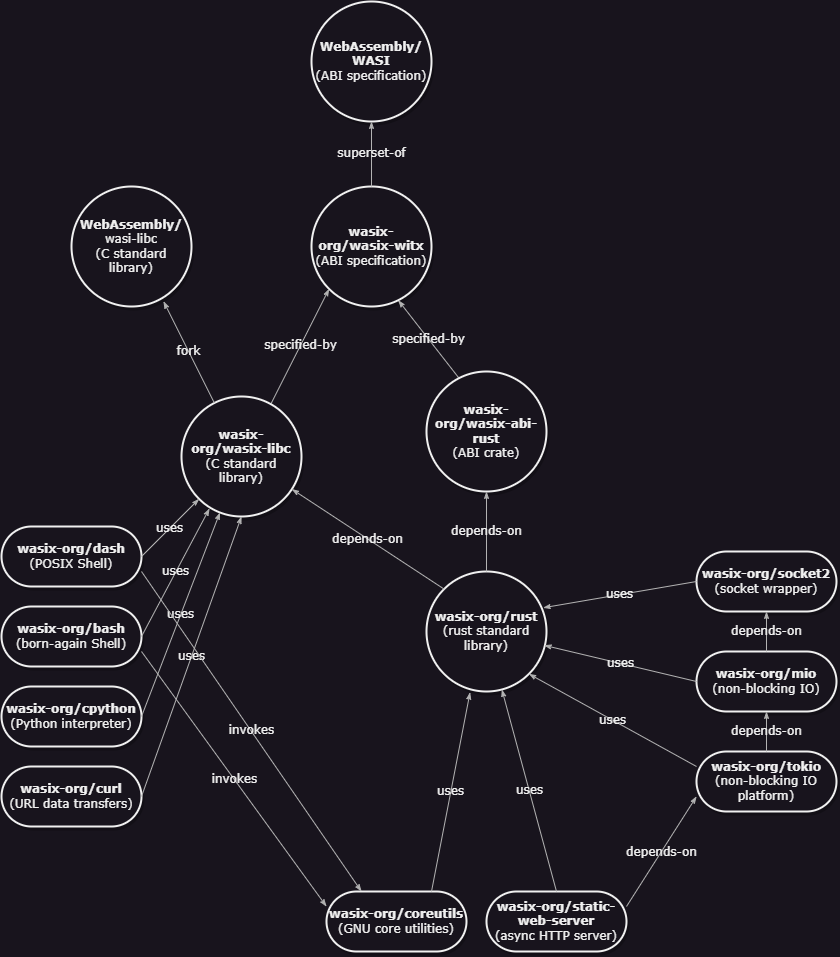

The diagram above was exported from draw.io. Its source (the exported page's mxGraphModel, read from the mxfile embedded in the PNG):
<mxGraphModel dx="2333" dy="1923" grid="1" gridSize="10" guides="1" tooltips="1" connect="1" arrows="1" fold="1" page="1" pageScale="1" pageWidth="1100" pageHeight="850" background="none" math="0" shadow="0">
  <root>
    <mxCell id="0" />
    <mxCell id="1" parent="0" />
    <mxCell id="2c924340bb9dbf6c-4" value="&lt;b&gt;wasix-org/wasix-witx&lt;/b&gt;&lt;br&gt;(ABI specification)" style="ellipse;whiteSpace=wrap;html=1;rounded=1;shadow=1;comic=0;labelBackgroundColor=none;strokeWidth=2;fontFamily=Verdana;fontSize=12;align=center;" parent="1" vertex="1">
      <mxGeometry x="470" y="105" width="120" height="120" as="geometry" />
    </mxCell>
    <mxCell id="2c924340bb9dbf6c-33" value="specified-by" style="edgeStyle=none;rounded=1;html=1;labelBackgroundColor=none;startArrow=none;startFill=0;startSize=5;endArrow=classicThin;endFill=1;endSize=5;jettySize=auto;orthogonalLoop=1;strokeColor=#B3B3B3;strokeWidth=1;fontFamily=Verdana;fontSize=12;exitX=0.747;exitY=0.058;exitDx=0;exitDy=0;entryX=0;entryY=1;entryDx=0;entryDy=0;exitPerimeter=0;" parent="1" source="P7lKFxrB4OPsHLQeTu6b-1" target="2c924340bb9dbf6c-4" edge="1">
      <mxGeometry relative="1" as="geometry">
        <mxPoint x="360" y="225" as="targetPoint" />
      </mxGeometry>
    </mxCell>
    <mxCell id="P7lKFxrB4OPsHLQeTu6b-1" value="&lt;b&gt;wasix-org/wasix-libc&lt;/b&gt;&lt;br&gt;(C standard library)" style="ellipse;whiteSpace=wrap;html=1;rounded=1;shadow=1;comic=0;labelBackgroundColor=none;strokeWidth=2;fontFamily=Verdana;fontSize=12;align=center;" parent="1" vertex="1">
      <mxGeometry x="340" y="315" width="120" height="120" as="geometry" />
    </mxCell>
    <mxCell id="P7lKFxrB4OPsHLQeTu6b-2" value="&lt;b&gt;wasix-org/rust&lt;/b&gt;&lt;br&gt;(rust standard library)" style="ellipse;whiteSpace=wrap;html=1;rounded=1;shadow=1;comic=0;labelBackgroundColor=none;strokeWidth=2;fontFamily=Verdana;fontSize=12;align=center;" parent="1" vertex="1">
      <mxGeometry x="585" y="490" width="120" height="120" as="geometry" />
    </mxCell>
    <mxCell id="P7lKFxrB4OPsHLQeTu6b-3" value="depends-on" style="edgeStyle=none;rounded=1;html=1;labelBackgroundColor=none;startArrow=none;startFill=0;startSize=5;endArrow=classicThin;endFill=1;endSize=5;jettySize=auto;orthogonalLoop=1;strokeColor=#B3B3B3;strokeWidth=1;fontFamily=Verdana;fontSize=12;exitX=0;exitY=0;exitDx=0;exitDy=0;" parent="1" source="P7lKFxrB4OPsHLQeTu6b-2" target="P7lKFxrB4OPsHLQeTu6b-1" edge="1">
      <mxGeometry relative="1" as="geometry">
        <mxPoint x="502" y="186" as="sourcePoint" />
        <mxPoint x="578" y="303" as="targetPoint" />
      </mxGeometry>
    </mxCell>
    <mxCell id="P7lKFxrB4OPsHLQeTu6b-4" value="specified-by" style="edgeStyle=none;rounded=1;html=1;labelBackgroundColor=none;startArrow=none;startFill=0;startSize=5;endArrow=classicThin;endFill=1;endSize=5;jettySize=auto;orthogonalLoop=1;strokeColor=#B3B3B3;strokeWidth=1;fontFamily=Verdana;fontSize=12;exitX=0.268;exitY=0.052;exitDx=0;exitDy=0;entryX=0.723;entryY=0.948;entryDx=0;entryDy=0;entryPerimeter=0;exitPerimeter=0;" parent="1" source="7VYVy6A2ljFFl37tB03Q-1" target="2c924340bb9dbf6c-4" edge="1">
      <mxGeometry relative="1" as="geometry">
        <mxPoint x="708" y="247" as="sourcePoint" />
        <mxPoint x="660" y="185" as="targetPoint" />
      </mxGeometry>
    </mxCell>
    <mxCell id="P7lKFxrB4OPsHLQeTu6b-5" value="&lt;b&gt;wasix-org/mio&lt;/b&gt;&lt;br&gt;(non-blocking IO)" style="whiteSpace=wrap;html=1;rounded=1;shadow=1;comic=0;labelBackgroundColor=none;strokeWidth=2;fontFamily=Verdana;fontSize=12;align=center;arcSize=50;" parent="1" vertex="1">
      <mxGeometry x="855" y="570" width="140" height="60" as="geometry" />
    </mxCell>
    <mxCell id="P7lKFxrB4OPsHLQeTu6b-6" value="&lt;b&gt;wasix-org/tokio&lt;/b&gt;&lt;br&gt;(non-blocking IO platform)" style="whiteSpace=wrap;html=1;rounded=1;shadow=1;comic=0;labelBackgroundColor=none;strokeWidth=2;fontFamily=Verdana;fontSize=12;align=center;arcSize=50;" parent="1" vertex="1">
      <mxGeometry x="855" y="670" width="140" height="60" as="geometry" />
    </mxCell>
    <mxCell id="P7lKFxrB4OPsHLQeTu6b-7" value="&lt;b&gt;wasix-org/socket2&lt;/b&gt;&lt;br&gt;(socket wrapper)" style="whiteSpace=wrap;html=1;rounded=1;shadow=1;comic=0;labelBackgroundColor=none;strokeWidth=2;fontFamily=Verdana;fontSize=12;align=center;arcSize=50;" parent="1" vertex="1">
      <mxGeometry x="855" y="470" width="140" height="60" as="geometry" />
    </mxCell>
    <mxCell id="P7lKFxrB4OPsHLQeTu6b-8" value="uses" style="edgeStyle=none;rounded=1;html=1;labelBackgroundColor=none;startArrow=none;startFill=0;startSize=5;endArrow=classicThin;endFill=1;endSize=5;jettySize=auto;orthogonalLoop=1;strokeColor=#B3B3B3;strokeWidth=1;fontFamily=Verdana;fontSize=12;exitX=0;exitY=0.5;exitDx=0;exitDy=0;entryX=0.973;entryY=0.302;entryDx=0;entryDy=0;entryPerimeter=0;" parent="1" source="P7lKFxrB4OPsHLQeTu6b-7" target="P7lKFxrB4OPsHLQeTu6b-2" edge="1">
      <mxGeometry relative="1" as="geometry">
        <mxPoint x="851" y="490" as="sourcePoint" />
        <mxPoint x="825" y="334" as="targetPoint" />
      </mxGeometry>
    </mxCell>
    <mxCell id="P7lKFxrB4OPsHLQeTu6b-9" value="uses" style="edgeStyle=none;rounded=1;html=1;labelBackgroundColor=none;startArrow=none;startFill=0;startSize=5;endArrow=classicThin;endFill=1;endSize=5;jettySize=auto;orthogonalLoop=1;strokeColor=#B3B3B3;strokeWidth=1;fontFamily=Verdana;fontSize=12;exitX=0;exitY=0.5;exitDx=0;exitDy=0;entryX=0.98;entryY=0.615;entryDx=0;entryDy=0;entryPerimeter=0;" parent="1" source="P7lKFxrB4OPsHLQeTu6b-5" target="P7lKFxrB4OPsHLQeTu6b-2" edge="1">
      <mxGeometry relative="1" as="geometry">
        <mxPoint x="885" y="520" as="sourcePoint" />
        <mxPoint x="712" y="536" as="targetPoint" />
      </mxGeometry>
    </mxCell>
    <mxCell id="P7lKFxrB4OPsHLQeTu6b-10" value="uses" style="edgeStyle=none;rounded=1;html=1;labelBackgroundColor=none;startArrow=none;startFill=0;startSize=5;endArrow=classicThin;endFill=1;endSize=5;jettySize=auto;orthogonalLoop=1;strokeColor=#B3B3B3;strokeWidth=1;fontFamily=Verdana;fontSize=12;exitX=0;exitY=0.25;exitDx=0;exitDy=0;entryX=1;entryY=1;entryDx=0;entryDy=0;" parent="1" source="P7lKFxrB4OPsHLQeTu6b-6" target="P7lKFxrB4OPsHLQeTu6b-2" edge="1">
      <mxGeometry relative="1" as="geometry">
        <mxPoint x="885" y="610" as="sourcePoint" />
        <mxPoint x="713" y="574" as="targetPoint" />
      </mxGeometry>
    </mxCell>
    <mxCell id="P7lKFxrB4OPsHLQeTu6b-11" value="depends-on" style="edgeStyle=none;rounded=1;html=1;labelBackgroundColor=none;startArrow=none;startFill=0;startSize=5;endArrow=classicThin;endFill=1;endSize=5;jettySize=auto;orthogonalLoop=1;strokeColor=#B3B3B3;strokeWidth=1;fontFamily=Verdana;fontSize=12;exitX=0.5;exitY=0;exitDx=0;exitDy=0;entryX=0.5;entryY=1;entryDx=0;entryDy=0;" parent="1" source="P7lKFxrB4OPsHLQeTu6b-6" target="P7lKFxrB4OPsHLQeTu6b-5" edge="1">
      <mxGeometry relative="1" as="geometry">
        <mxPoint x="885" y="705" as="sourcePoint" />
        <mxPoint x="697" y="622" as="targetPoint" />
      </mxGeometry>
    </mxCell>
    <mxCell id="P7lKFxrB4OPsHLQeTu6b-12" value="depends-on" style="edgeStyle=none;rounded=1;html=1;labelBackgroundColor=none;startArrow=none;startFill=0;startSize=5;endArrow=classicThin;endFill=1;endSize=5;jettySize=auto;orthogonalLoop=1;strokeColor=#B3B3B3;strokeWidth=1;fontFamily=Verdana;fontSize=12;exitX=0.5;exitY=0;exitDx=0;exitDy=0;entryX=0.5;entryY=1;entryDx=0;entryDy=0;" parent="1" source="P7lKFxrB4OPsHLQeTu6b-5" target="P7lKFxrB4OPsHLQeTu6b-7" edge="1">
      <mxGeometry relative="1" as="geometry">
        <mxPoint x="955" y="670" as="sourcePoint" />
        <mxPoint x="955" y="640" as="targetPoint" />
      </mxGeometry>
    </mxCell>
    <mxCell id="P7lKFxrB4OPsHLQeTu6b-13" value="&lt;b&gt;wasix-org/static-web-server&lt;/b&gt;&lt;br&gt;(async HTTP server)" style="whiteSpace=wrap;html=1;rounded=1;shadow=1;comic=0;labelBackgroundColor=none;strokeWidth=2;fontFamily=Verdana;fontSize=12;align=center;arcSize=50;" parent="1" vertex="1">
      <mxGeometry x="645" y="810" width="140" height="60" as="geometry" />
    </mxCell>
    <mxCell id="P7lKFxrB4OPsHLQeTu6b-14" value="uses" style="edgeStyle=none;rounded=1;html=1;labelBackgroundColor=none;startArrow=none;startFill=0;startSize=5;endArrow=classicThin;endFill=1;endSize=5;jettySize=auto;orthogonalLoop=1;strokeColor=#B3B3B3;strokeWidth=1;fontFamily=Verdana;fontSize=12;exitX=0.5;exitY=0;exitDx=0;exitDy=0;" parent="1" source="P7lKFxrB4OPsHLQeTu6b-13" target="P7lKFxrB4OPsHLQeTu6b-2" edge="1">
      <mxGeometry relative="1" as="geometry">
        <mxPoint x="885" y="725" as="sourcePoint" />
        <mxPoint x="697" y="602" as="targetPoint" />
      </mxGeometry>
    </mxCell>
    <mxCell id="P7lKFxrB4OPsHLQeTu6b-15" value="depends-on" style="edgeStyle=none;rounded=1;html=1;labelBackgroundColor=none;startArrow=none;startFill=0;startSize=5;endArrow=classicThin;endFill=1;endSize=5;jettySize=auto;orthogonalLoop=1;strokeColor=#B3B3B3;strokeWidth=1;fontFamily=Verdana;fontSize=12;exitX=1;exitY=0.25;exitDx=0;exitDy=0;entryX=0;entryY=0.75;entryDx=0;entryDy=0;" parent="1" source="P7lKFxrB4OPsHLQeTu6b-13" target="P7lKFxrB4OPsHLQeTu6b-6" edge="1">
      <mxGeometry relative="1" as="geometry">
        <mxPoint x="725" y="810" as="sourcePoint" />
        <mxPoint x="655" y="620" as="targetPoint" />
      </mxGeometry>
    </mxCell>
    <mxCell id="P7lKFxrB4OPsHLQeTu6b-16" value="&lt;b&gt;wasix-org/bash&lt;/b&gt;&lt;br&gt;(born-again Shell)" style="whiteSpace=wrap;html=1;rounded=1;shadow=1;comic=0;labelBackgroundColor=none;strokeWidth=2;fontFamily=Verdana;fontSize=12;align=center;arcSize=50;" parent="1" vertex="1">
      <mxGeometry x="160" y="525" width="140" height="60" as="geometry" />
    </mxCell>
    <mxCell id="P7lKFxrB4OPsHLQeTu6b-17" value="&lt;b&gt;wasix-org/dash&lt;/b&gt;&lt;br&gt;(POSIX Shell)" style="whiteSpace=wrap;html=1;rounded=1;shadow=1;comic=0;labelBackgroundColor=none;strokeWidth=2;fontFamily=Verdana;fontSize=12;align=center;arcSize=50;" parent="1" vertex="1">
      <mxGeometry x="160" y="445" width="140" height="60" as="geometry" />
    </mxCell>
    <mxCell id="P7lKFxrB4OPsHLQeTu6b-18" value="&lt;b&gt;wasix-org/cpython&lt;/b&gt;&lt;br&gt;(Python interpreter)" style="whiteSpace=wrap;html=1;rounded=1;shadow=1;comic=0;labelBackgroundColor=none;strokeWidth=2;fontFamily=Verdana;fontSize=12;align=center;arcSize=50;" parent="1" vertex="1">
      <mxGeometry x="160" y="605" width="140" height="60" as="geometry" />
    </mxCell>
    <mxCell id="P7lKFxrB4OPsHLQeTu6b-19" value="&lt;b&gt;wasix-org/curl&lt;/b&gt;&lt;br&gt;(URL data transfers)" style="whiteSpace=wrap;html=1;rounded=1;shadow=1;comic=0;labelBackgroundColor=none;strokeWidth=2;fontFamily=Verdana;fontSize=12;align=center;arcSize=50;" parent="1" vertex="1">
      <mxGeometry x="160" y="685" width="140" height="60" as="geometry" />
    </mxCell>
    <mxCell id="P7lKFxrB4OPsHLQeTu6b-20" value="uses" style="edgeStyle=none;rounded=1;html=1;labelBackgroundColor=none;startArrow=none;startFill=0;startSize=5;endArrow=classicThin;endFill=1;endSize=5;jettySize=auto;orthogonalLoop=1;strokeColor=#B3B3B3;strokeWidth=1;fontFamily=Verdana;fontSize=12;exitX=1;exitY=0.5;exitDx=0;exitDy=0;entryX=0;entryY=1;entryDx=0;entryDy=0;" parent="1" source="P7lKFxrB4OPsHLQeTu6b-17" target="P7lKFxrB4OPsHLQeTu6b-1" edge="1">
      <mxGeometry relative="1" as="geometry">
        <mxPoint x="650" y="675" as="sourcePoint" />
        <mxPoint x="650" y="475" as="targetPoint" />
      </mxGeometry>
    </mxCell>
    <mxCell id="P7lKFxrB4OPsHLQeTu6b-21" value="uses" style="edgeStyle=none;rounded=1;html=1;labelBackgroundColor=none;startArrow=none;startFill=0;startSize=5;endArrow=classicThin;endFill=1;endSize=5;jettySize=auto;orthogonalLoop=1;strokeColor=#B3B3B3;strokeWidth=1;fontFamily=Verdana;fontSize=12;exitX=1;exitY=0.5;exitDx=0;exitDy=0;entryX=0;entryY=1;entryDx=0;entryDy=0;" parent="1" source="P7lKFxrB4OPsHLQeTu6b-16" edge="1">
      <mxGeometry relative="1" as="geometry">
        <mxPoint x="310" y="485" as="sourcePoint" />
        <mxPoint x="368" y="427" as="targetPoint" />
      </mxGeometry>
    </mxCell>
    <mxCell id="P7lKFxrB4OPsHLQeTu6b-22" value="uses" style="edgeStyle=none;rounded=1;html=1;labelBackgroundColor=none;startArrow=none;startFill=0;startSize=5;endArrow=classicThin;endFill=1;endSize=5;jettySize=auto;orthogonalLoop=1;strokeColor=#B3B3B3;strokeWidth=1;fontFamily=Verdana;fontSize=12;exitX=1;exitY=0.5;exitDx=0;exitDy=0;" parent="1" source="P7lKFxrB4OPsHLQeTu6b-18" target="P7lKFxrB4OPsHLQeTu6b-1" edge="1">
      <mxGeometry relative="1" as="geometry">
        <mxPoint x="310" y="565" as="sourcePoint" />
        <mxPoint x="378" y="437" as="targetPoint" />
      </mxGeometry>
    </mxCell>
    <mxCell id="P7lKFxrB4OPsHLQeTu6b-23" value="uses" style="edgeStyle=none;rounded=1;html=1;labelBackgroundColor=none;startArrow=none;startFill=0;startSize=5;endArrow=classicThin;endFill=1;endSize=5;jettySize=auto;orthogonalLoop=1;strokeColor=#B3B3B3;strokeWidth=1;fontFamily=Verdana;fontSize=12;exitX=1;exitY=0.5;exitDx=0;exitDy=0;entryX=0.5;entryY=1;entryDx=0;entryDy=0;" parent="1" source="P7lKFxrB4OPsHLQeTu6b-19" target="P7lKFxrB4OPsHLQeTu6b-1" edge="1">
      <mxGeometry relative="1" as="geometry">
        <mxPoint x="310" y="645" as="sourcePoint" />
        <mxPoint x="388" y="447" as="targetPoint" />
      </mxGeometry>
    </mxCell>
    <mxCell id="O6ICbiA1zce-JGe5-F6w-1" value="&lt;b&gt;wasix-org/coreutils&lt;/b&gt;&lt;br&gt;(GNU core utilities)" style="whiteSpace=wrap;html=1;rounded=1;shadow=1;comic=0;labelBackgroundColor=none;strokeWidth=2;fontFamily=Verdana;fontSize=12;align=center;arcSize=50;" parent="1" vertex="1">
      <mxGeometry x="485" y="810" width="140" height="60" as="geometry" />
    </mxCell>
    <mxCell id="O6ICbiA1zce-JGe5-F6w-2" value="uses" style="edgeStyle=none;rounded=1;html=1;labelBackgroundColor=none;startArrow=none;startFill=0;startSize=5;endArrow=classicThin;endFill=1;endSize=5;jettySize=auto;orthogonalLoop=1;strokeColor=#B3B3B3;strokeWidth=1;fontFamily=Verdana;fontSize=12;exitX=0.75;exitY=0;exitDx=0;exitDy=0;entryX=0.363;entryY=1.007;entryDx=0;entryDy=0;entryPerimeter=0;" parent="1" source="O6ICbiA1zce-JGe5-F6w-1" target="P7lKFxrB4OPsHLQeTu6b-2" edge="1">
      <mxGeometry relative="1" as="geometry">
        <mxPoint x="655" y="820" as="sourcePoint" />
        <mxPoint x="655" y="620" as="targetPoint" />
      </mxGeometry>
    </mxCell>
    <mxCell id="O6ICbiA1zce-JGe5-F6w-3" value="invokes" style="edgeStyle=none;rounded=1;html=1;labelBackgroundColor=none;startArrow=none;startFill=0;startSize=5;endArrow=classicThin;endFill=1;endSize=5;jettySize=auto;orthogonalLoop=1;strokeColor=#B3B3B3;strokeWidth=1;fontFamily=Verdana;fontSize=12;exitX=1;exitY=0.75;exitDx=0;exitDy=0;entryX=0;entryY=0.25;entryDx=0;entryDy=0;" parent="1" source="P7lKFxrB4OPsHLQeTu6b-16" target="O6ICbiA1zce-JGe5-F6w-1" edge="1">
      <mxGeometry relative="1" as="geometry">
        <mxPoint x="545" y="595" as="sourcePoint" />
        <mxPoint x="608" y="457" as="targetPoint" />
      </mxGeometry>
    </mxCell>
    <mxCell id="O6ICbiA1zce-JGe5-F6w-5" value="invokes" style="edgeStyle=none;rounded=1;html=1;labelBackgroundColor=none;startArrow=none;startFill=0;startSize=5;endArrow=classicThin;endFill=1;endSize=5;jettySize=auto;orthogonalLoop=1;strokeColor=#B3B3B3;strokeWidth=1;fontFamily=Verdana;fontSize=12;exitX=1;exitY=0.75;exitDx=0;exitDy=0;entryX=0.25;entryY=0;entryDx=0;entryDy=0;" parent="1" source="P7lKFxrB4OPsHLQeTu6b-17" target="O6ICbiA1zce-JGe5-F6w-1" edge="1">
      <mxGeometry relative="1" as="geometry">
        <mxPoint x="310" y="580" as="sourcePoint" />
        <mxPoint x="450" y="690" as="targetPoint" />
      </mxGeometry>
    </mxCell>
    <mxCell id="O6ICbiA1zce-JGe5-F6w-6" value="&lt;b&gt;WebAssembly/&lt;br&gt;WASI&lt;/b&gt;&lt;br&gt;(ABI specification)" style="ellipse;whiteSpace=wrap;html=1;rounded=1;shadow=1;comic=0;labelBackgroundColor=none;strokeWidth=2;fontFamily=Verdana;fontSize=12;align=center;" parent="1" vertex="1">
      <mxGeometry x="470" y="-80" width="120" height="120" as="geometry" />
    </mxCell>
    <mxCell id="O6ICbiA1zce-JGe5-F6w-7" value="superset-of" style="edgeStyle=none;rounded=1;html=1;labelBackgroundColor=none;startArrow=none;startFill=0;startSize=5;endArrow=classicThin;endFill=1;endSize=5;jettySize=auto;orthogonalLoop=1;strokeColor=#B3B3B3;strokeWidth=1;fontFamily=Verdana;fontSize=12;exitX=0.5;exitY=0;exitDx=0;exitDy=0;entryX=0.5;entryY=1;entryDx=0;entryDy=0;" parent="1" source="2c924340bb9dbf6c-4" target="O6ICbiA1zce-JGe5-F6w-6" edge="1">
      <mxGeometry relative="1" as="geometry">
        <mxPoint x="498" y="217" as="targetPoint" />
        <mxPoint x="440" y="332" as="sourcePoint" />
      </mxGeometry>
    </mxCell>
    <mxCell id="O6ICbiA1zce-JGe5-F6w-8" value="&lt;b&gt;WebAssembly/&lt;br&gt;&lt;/b&gt;wasi-libc&lt;br&gt;(C standard library)" style="ellipse;whiteSpace=wrap;html=1;rounded=1;shadow=1;comic=0;labelBackgroundColor=none;strokeWidth=2;fontFamily=Verdana;fontSize=12;align=center;" parent="1" vertex="1">
      <mxGeometry x="230" y="105" width="120" height="120" as="geometry" />
    </mxCell>
    <mxCell id="O6ICbiA1zce-JGe5-F6w-9" value="fork" style="edgeStyle=none;rounded=1;html=1;labelBackgroundColor=none;startArrow=none;startFill=0;startSize=5;endArrow=classicThin;endFill=1;endSize=5;jettySize=auto;orthogonalLoop=1;strokeColor=#B3B3B3;strokeWidth=1;fontFamily=Verdana;fontSize=12;entryX=0.767;entryY=0.957;entryDx=0;entryDy=0;entryPerimeter=0;" parent="1" source="P7lKFxrB4OPsHLQeTu6b-1" target="O6ICbiA1zce-JGe5-F6w-8" edge="1">
      <mxGeometry relative="1" as="geometry">
        <mxPoint x="370" y="260" as="targetPoint" />
        <mxPoint x="370" y="325" as="sourcePoint" />
      </mxGeometry>
    </mxCell>
    <mxCell id="7VYVy6A2ljFFl37tB03Q-1" value="&lt;b&gt;wasix-org/wasix-abi-rust&lt;/b&gt;&lt;br&gt;(ABI crate)" style="ellipse;whiteSpace=wrap;html=1;rounded=1;shadow=1;comic=0;labelBackgroundColor=none;strokeWidth=2;fontFamily=Verdana;fontSize=12;align=center;" vertex="1" parent="1">
      <mxGeometry x="585" y="290" width="120" height="120" as="geometry" />
    </mxCell>
    <mxCell id="7VYVy6A2ljFFl37tB03Q-2" value="depends-on" style="edgeStyle=none;rounded=1;html=1;labelBackgroundColor=none;startArrow=none;startFill=0;startSize=5;endArrow=classicThin;endFill=1;endSize=5;jettySize=auto;orthogonalLoop=1;strokeColor=#B3B3B3;strokeWidth=1;fontFamily=Verdana;fontSize=12;exitX=0.5;exitY=0;exitDx=0;exitDy=0;entryX=0.5;entryY=1;entryDx=0;entryDy=0;" edge="1" parent="1" source="P7lKFxrB4OPsHLQeTu6b-2" target="7VYVy6A2ljFFl37tB03Q-1">
      <mxGeometry relative="1" as="geometry">
        <mxPoint x="865" y="510" as="sourcePoint" />
        <mxPoint x="712" y="536" as="targetPoint" />
      </mxGeometry>
    </mxCell>
  </root>
</mxGraphModel>